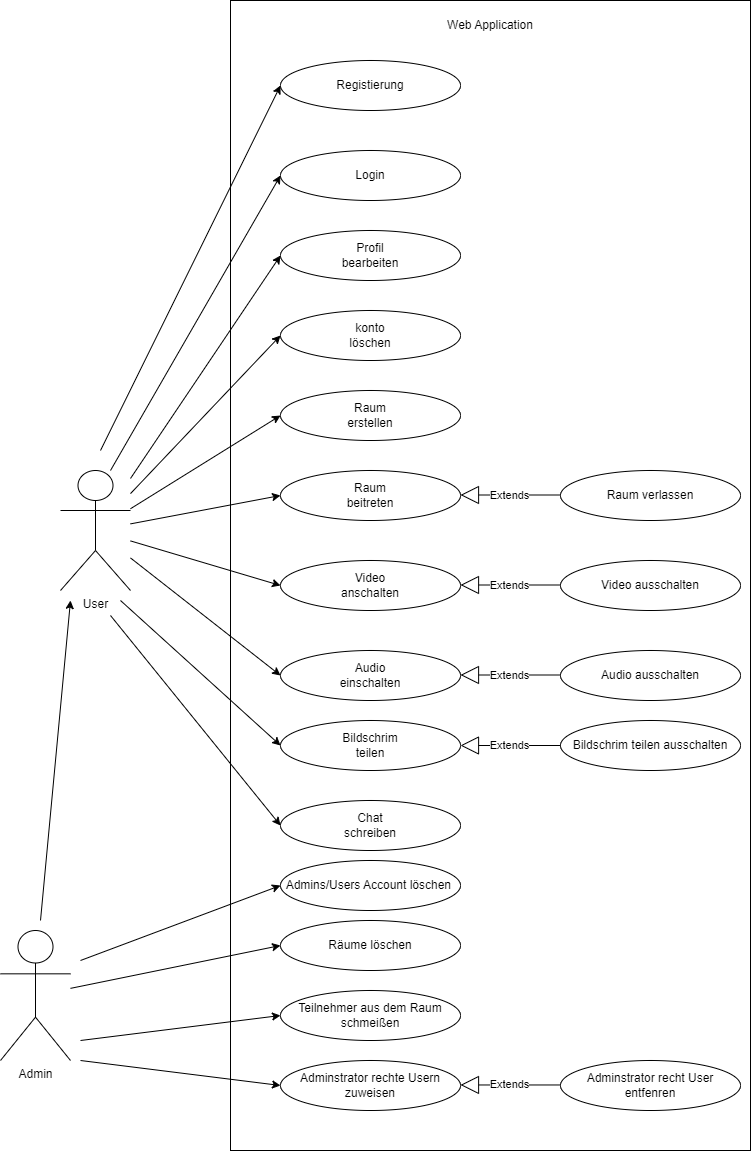

The diagram above was exported from draw.io. Its source (the exported page's mxGraphModel, read from the mxfile embedded in the PNG):
<mxGraphModel dx="1343" dy="638" grid="1" gridSize="10" guides="1" tooltips="1" connect="1" arrows="1" fold="1" page="1" pageScale="1" pageWidth="827" pageHeight="1169" math="0" shadow="0">
  <root>
    <mxCell id="0" />
    <mxCell id="1" parent="0" />
    <mxCell id="BKHeLpJCaSmD2r6hzN1T-2" value="" style="rounded=0;whiteSpace=wrap;html=1;" vertex="1" parent="1">
      <mxGeometry x="290" y="10" width="520" height="1150" as="geometry" />
    </mxCell>
    <mxCell id="BKHeLpJCaSmD2r6hzN1T-3" value="Web Application" style="text;html=1;align=center;verticalAlign=middle;whiteSpace=wrap;rounded=0;" vertex="1" parent="1">
      <mxGeometry x="500" y="20" width="100" height="30" as="geometry" />
    </mxCell>
    <mxCell id="BKHeLpJCaSmD2r6hzN1T-4" value="" style="ellipse;whiteSpace=wrap;html=1;" vertex="1" parent="1">
      <mxGeometry x="340" y="70" width="180" height="50" as="geometry" />
    </mxCell>
    <mxCell id="BKHeLpJCaSmD2r6hzN1T-5" value="" style="ellipse;whiteSpace=wrap;html=1;" vertex="1" parent="1">
      <mxGeometry x="340" y="160" width="180" height="50" as="geometry" />
    </mxCell>
    <mxCell id="BKHeLpJCaSmD2r6hzN1T-6" value="" style="ellipse;whiteSpace=wrap;html=1;" vertex="1" parent="1">
      <mxGeometry x="340" y="240" width="180" height="50" as="geometry" />
    </mxCell>
    <mxCell id="BKHeLpJCaSmD2r6hzN1T-7" value="" style="ellipse;whiteSpace=wrap;html=1;" vertex="1" parent="1">
      <mxGeometry x="340" y="320" width="180" height="50" as="geometry" />
    </mxCell>
    <mxCell id="BKHeLpJCaSmD2r6hzN1T-8" value="" style="ellipse;whiteSpace=wrap;html=1;" vertex="1" parent="1">
      <mxGeometry x="340" y="400" width="180" height="50" as="geometry" />
    </mxCell>
    <mxCell id="BKHeLpJCaSmD2r6hzN1T-9" value="" style="ellipse;whiteSpace=wrap;html=1;" vertex="1" parent="1">
      <mxGeometry x="340" y="480" width="180" height="50" as="geometry" />
    </mxCell>
    <mxCell id="BKHeLpJCaSmD2r6hzN1T-10" value="" style="ellipse;whiteSpace=wrap;html=1;" vertex="1" parent="1">
      <mxGeometry x="340" y="570" width="180" height="50" as="geometry" />
    </mxCell>
    <mxCell id="BKHeLpJCaSmD2r6hzN1T-11" value="" style="ellipse;whiteSpace=wrap;html=1;" vertex="1" parent="1">
      <mxGeometry x="340" y="660" width="180" height="50" as="geometry" />
    </mxCell>
    <mxCell id="BKHeLpJCaSmD2r6hzN1T-12" value="" style="ellipse;whiteSpace=wrap;html=1;" vertex="1" parent="1">
      <mxGeometry x="340" y="730" width="180" height="50" as="geometry" />
    </mxCell>
    <mxCell id="BKHeLpJCaSmD2r6hzN1T-13" value="" style="ellipse;whiteSpace=wrap;html=1;" vertex="1" parent="1">
      <mxGeometry x="340" y="810" width="180" height="50" as="geometry" />
    </mxCell>
    <mxCell id="BKHeLpJCaSmD2r6hzN1T-14" value="Admins/Users Account löschen&amp;nbsp;" style="ellipse;whiteSpace=wrap;html=1;" vertex="1" parent="1">
      <mxGeometry x="340" y="870" width="180" height="50" as="geometry" />
    </mxCell>
    <mxCell id="BKHeLpJCaSmD2r6hzN1T-15" value="Räume löschen" style="ellipse;whiteSpace=wrap;html=1;" vertex="1" parent="1">
      <mxGeometry x="340" y="930" width="180" height="50" as="geometry" />
    </mxCell>
    <mxCell id="BKHeLpJCaSmD2r6hzN1T-16" value="Teilnehmer aus dem Raum schmeißen" style="ellipse;whiteSpace=wrap;html=1;" vertex="1" parent="1">
      <mxGeometry x="340" y="1000" width="180" height="50" as="geometry" />
    </mxCell>
    <mxCell id="BKHeLpJCaSmD2r6hzN1T-17" value="Registierung" style="text;html=1;align=center;verticalAlign=middle;whiteSpace=wrap;rounded=0;" vertex="1" parent="1">
      <mxGeometry x="400" y="80" width="60" height="30" as="geometry" />
    </mxCell>
    <mxCell id="BKHeLpJCaSmD2r6hzN1T-18" value="Login" style="text;html=1;align=center;verticalAlign=middle;whiteSpace=wrap;rounded=0;" vertex="1" parent="1">
      <mxGeometry x="400" y="170" width="60" height="30" as="geometry" />
    </mxCell>
    <mxCell id="BKHeLpJCaSmD2r6hzN1T-19" value="Profil bearbeiten" style="text;html=1;align=center;verticalAlign=middle;whiteSpace=wrap;rounded=0;" vertex="1" parent="1">
      <mxGeometry x="400" y="250" width="60" height="30" as="geometry" />
    </mxCell>
    <mxCell id="BKHeLpJCaSmD2r6hzN1T-20" value="konto löschen" style="text;html=1;align=center;verticalAlign=middle;whiteSpace=wrap;rounded=0;" vertex="1" parent="1">
      <mxGeometry x="400" y="330" width="60" height="30" as="geometry" />
    </mxCell>
    <mxCell id="BKHeLpJCaSmD2r6hzN1T-21" value="Raum erstellen" style="text;html=1;align=center;verticalAlign=middle;whiteSpace=wrap;rounded=0;" vertex="1" parent="1">
      <mxGeometry x="400" y="410" width="60" height="30" as="geometry" />
    </mxCell>
    <mxCell id="BKHeLpJCaSmD2r6hzN1T-22" value="Raum beitreten" style="text;html=1;align=center;verticalAlign=middle;whiteSpace=wrap;rounded=0;" vertex="1" parent="1">
      <mxGeometry x="400" y="490" width="60" height="30" as="geometry" />
    </mxCell>
    <mxCell id="BKHeLpJCaSmD2r6hzN1T-23" value="Video anschalten" style="text;html=1;align=center;verticalAlign=middle;whiteSpace=wrap;rounded=0;" vertex="1" parent="1">
      <mxGeometry x="400" y="580" width="60" height="30" as="geometry" />
    </mxCell>
    <mxCell id="BKHeLpJCaSmD2r6hzN1T-24" value="Audio einschalten" style="text;html=1;align=center;verticalAlign=middle;whiteSpace=wrap;rounded=0;" vertex="1" parent="1">
      <mxGeometry x="400" y="670" width="60" height="30" as="geometry" />
    </mxCell>
    <mxCell id="BKHeLpJCaSmD2r6hzN1T-25" value="Bildschrim teilen" style="text;html=1;align=center;verticalAlign=middle;whiteSpace=wrap;rounded=0;" vertex="1" parent="1">
      <mxGeometry x="400" y="740" width="60" height="30" as="geometry" />
    </mxCell>
    <mxCell id="BKHeLpJCaSmD2r6hzN1T-26" value="Chat schreiben" style="text;html=1;align=center;verticalAlign=middle;whiteSpace=wrap;rounded=0;" vertex="1" parent="1">
      <mxGeometry x="400" y="820" width="60" height="30" as="geometry" />
    </mxCell>
    <mxCell id="BKHeLpJCaSmD2r6hzN1T-28" value="Bildschrim teilen ausschalten" style="ellipse;whiteSpace=wrap;html=1;" vertex="1" parent="1">
      <mxGeometry x="620" y="730" width="180" height="50" as="geometry" />
    </mxCell>
    <mxCell id="BKHeLpJCaSmD2r6hzN1T-29" value="Audio ausschalten" style="ellipse;whiteSpace=wrap;html=1;" vertex="1" parent="1">
      <mxGeometry x="620" y="660" width="180" height="50" as="geometry" />
    </mxCell>
    <mxCell id="BKHeLpJCaSmD2r6hzN1T-30" value="Video ausschalten" style="ellipse;whiteSpace=wrap;html=1;" vertex="1" parent="1">
      <mxGeometry x="620" y="570" width="180" height="50" as="geometry" />
    </mxCell>
    <mxCell id="BKHeLpJCaSmD2r6hzN1T-31" value="Raum verlassen" style="ellipse;whiteSpace=wrap;html=1;" vertex="1" parent="1">
      <mxGeometry x="620" y="480" width="180" height="50" as="geometry" />
    </mxCell>
    <mxCell id="BKHeLpJCaSmD2r6hzN1T-36" value="Extends" style="endArrow=block;endSize=16;endFill=0;html=1;rounded=0;entryX=1;entryY=0.5;entryDx=0;entryDy=0;exitX=0;exitY=0.5;exitDx=0;exitDy=0;" edge="1" parent="1" source="BKHeLpJCaSmD2r6hzN1T-28" target="BKHeLpJCaSmD2r6hzN1T-12">
      <mxGeometry width="160" relative="1" as="geometry">
        <mxPoint x="310" y="710" as="sourcePoint" />
        <mxPoint x="470" y="710" as="targetPoint" />
      </mxGeometry>
    </mxCell>
    <mxCell id="BKHeLpJCaSmD2r6hzN1T-39" value="Extends" style="endArrow=block;endSize=16;endFill=0;html=1;rounded=0;entryX=1;entryY=0.5;entryDx=0;entryDy=0;exitX=0;exitY=0.5;exitDx=0;exitDy=0;" edge="1" parent="1">
      <mxGeometry width="160" relative="1" as="geometry">
        <mxPoint x="620" y="684.5" as="sourcePoint" />
        <mxPoint x="520" y="684.5" as="targetPoint" />
      </mxGeometry>
    </mxCell>
    <mxCell id="BKHeLpJCaSmD2r6hzN1T-41" value="Extends" style="endArrow=block;endSize=16;endFill=0;html=1;rounded=0;entryX=1;entryY=0.5;entryDx=0;entryDy=0;exitX=0;exitY=0.5;exitDx=0;exitDy=0;" edge="1" parent="1">
      <mxGeometry width="160" relative="1" as="geometry">
        <mxPoint x="620" y="594.5" as="sourcePoint" />
        <mxPoint x="520" y="594.5" as="targetPoint" />
      </mxGeometry>
    </mxCell>
    <mxCell id="BKHeLpJCaSmD2r6hzN1T-42" value="Extends" style="endArrow=block;endSize=16;endFill=0;html=1;rounded=0;entryX=1;entryY=0.5;entryDx=0;entryDy=0;exitX=0;exitY=0.5;exitDx=0;exitDy=0;" edge="1" parent="1">
      <mxGeometry width="160" relative="1" as="geometry">
        <mxPoint x="620" y="504.5" as="sourcePoint" />
        <mxPoint x="520" y="504.5" as="targetPoint" />
      </mxGeometry>
    </mxCell>
    <mxCell id="BKHeLpJCaSmD2r6hzN1T-45" value="User" style="shape=umlActor;verticalLabelPosition=bottom;verticalAlign=top;html=1;" vertex="1" parent="1">
      <mxGeometry x="120" y="480" width="70" height="120" as="geometry" />
    </mxCell>
    <mxCell id="BKHeLpJCaSmD2r6hzN1T-49" value="" style="endArrow=classic;html=1;rounded=0;entryX=0;entryY=0.5;entryDx=0;entryDy=0;" edge="1" parent="1" target="BKHeLpJCaSmD2r6hzN1T-4">
      <mxGeometry width="50" height="50" relative="1" as="geometry">
        <mxPoint x="160" y="460" as="sourcePoint" />
        <mxPoint x="420" y="310" as="targetPoint" />
      </mxGeometry>
    </mxCell>
    <mxCell id="BKHeLpJCaSmD2r6hzN1T-50" value="" style="endArrow=classic;html=1;rounded=0;entryX=0;entryY=0.5;entryDx=0;entryDy=0;" edge="1" parent="1" target="BKHeLpJCaSmD2r6hzN1T-5">
      <mxGeometry width="50" height="50" relative="1" as="geometry">
        <mxPoint x="170" y="480" as="sourcePoint" />
        <mxPoint x="350" y="105" as="targetPoint" />
      </mxGeometry>
    </mxCell>
    <mxCell id="BKHeLpJCaSmD2r6hzN1T-51" value="" style="endArrow=classic;html=1;rounded=0;entryX=0;entryY=0.5;entryDx=0;entryDy=0;" edge="1" parent="1" source="BKHeLpJCaSmD2r6hzN1T-45" target="BKHeLpJCaSmD2r6hzN1T-6">
      <mxGeometry width="50" height="50" relative="1" as="geometry">
        <mxPoint x="175" y="500" as="sourcePoint" />
        <mxPoint x="350" y="195" as="targetPoint" />
      </mxGeometry>
    </mxCell>
    <mxCell id="BKHeLpJCaSmD2r6hzN1T-52" value="" style="endArrow=classic;html=1;rounded=0;entryX=0;entryY=0.5;entryDx=0;entryDy=0;" edge="1" parent="1" source="BKHeLpJCaSmD2r6hzN1T-45" target="BKHeLpJCaSmD2r6hzN1T-7">
      <mxGeometry width="50" height="50" relative="1" as="geometry">
        <mxPoint x="183" y="502" as="sourcePoint" />
        <mxPoint x="350" y="275" as="targetPoint" />
      </mxGeometry>
    </mxCell>
    <mxCell id="BKHeLpJCaSmD2r6hzN1T-53" value="" style="endArrow=classic;html=1;rounded=0;entryX=0;entryY=0.5;entryDx=0;entryDy=0;" edge="1" parent="1" source="BKHeLpJCaSmD2r6hzN1T-45" target="BKHeLpJCaSmD2r6hzN1T-8">
      <mxGeometry width="50" height="50" relative="1" as="geometry">
        <mxPoint x="170" y="490" as="sourcePoint" />
        <mxPoint x="350" y="355" as="targetPoint" />
      </mxGeometry>
    </mxCell>
    <mxCell id="BKHeLpJCaSmD2r6hzN1T-54" value="" style="endArrow=classic;html=1;rounded=0;entryX=0;entryY=0.5;entryDx=0;entryDy=0;" edge="1" parent="1" source="BKHeLpJCaSmD2r6hzN1T-45" target="BKHeLpJCaSmD2r6hzN1T-9">
      <mxGeometry width="50" height="50" relative="1" as="geometry">
        <mxPoint x="180" y="500" as="sourcePoint" />
        <mxPoint x="350" y="435" as="targetPoint" />
      </mxGeometry>
    </mxCell>
    <mxCell id="BKHeLpJCaSmD2r6hzN1T-55" value="" style="endArrow=classic;html=1;rounded=0;entryX=0;entryY=0.5;entryDx=0;entryDy=0;" edge="1" parent="1" source="BKHeLpJCaSmD2r6hzN1T-45" target="BKHeLpJCaSmD2r6hzN1T-10">
      <mxGeometry width="50" height="50" relative="1" as="geometry">
        <mxPoint x="200" y="543" as="sourcePoint" />
        <mxPoint x="350" y="515" as="targetPoint" />
      </mxGeometry>
    </mxCell>
    <mxCell id="BKHeLpJCaSmD2r6hzN1T-56" value="" style="endArrow=classic;html=1;rounded=0;entryX=0;entryY=0.5;entryDx=0;entryDy=0;" edge="1" parent="1" source="BKHeLpJCaSmD2r6hzN1T-45" target="BKHeLpJCaSmD2r6hzN1T-11">
      <mxGeometry width="50" height="50" relative="1" as="geometry">
        <mxPoint x="200" y="560" as="sourcePoint" />
        <mxPoint x="350" y="605" as="targetPoint" />
      </mxGeometry>
    </mxCell>
    <mxCell id="BKHeLpJCaSmD2r6hzN1T-57" value="" style="endArrow=classic;html=1;rounded=0;entryX=0;entryY=0.5;entryDx=0;entryDy=0;" edge="1" parent="1" target="BKHeLpJCaSmD2r6hzN1T-12">
      <mxGeometry width="50" height="50" relative="1" as="geometry">
        <mxPoint x="180" y="610" as="sourcePoint" />
        <mxPoint x="310" y="738" as="targetPoint" />
      </mxGeometry>
    </mxCell>
    <mxCell id="BKHeLpJCaSmD2r6hzN1T-58" value="" style="endArrow=classic;html=1;rounded=0;entryX=0;entryY=0.5;entryDx=0;entryDy=0;" edge="1" parent="1" target="BKHeLpJCaSmD2r6hzN1T-13">
      <mxGeometry width="50" height="50" relative="1" as="geometry">
        <mxPoint x="170" y="625" as="sourcePoint" />
        <mxPoint x="330" y="770" as="targetPoint" />
      </mxGeometry>
    </mxCell>
    <mxCell id="BKHeLpJCaSmD2r6hzN1T-60" value="Admin" style="shape=umlActor;verticalLabelPosition=bottom;verticalAlign=top;html=1;" vertex="1" parent="1">
      <mxGeometry x="60" y="940" width="70" height="130" as="geometry" />
    </mxCell>
    <mxCell id="BKHeLpJCaSmD2r6hzN1T-61" value="" style="endArrow=classic;html=1;rounded=0;entryX=0;entryY=0.5;entryDx=0;entryDy=0;" edge="1" parent="1" target="BKHeLpJCaSmD2r6hzN1T-14">
      <mxGeometry width="50" height="50" relative="1" as="geometry">
        <mxPoint x="140" y="970" as="sourcePoint" />
        <mxPoint x="280" y="940" as="targetPoint" />
      </mxGeometry>
    </mxCell>
    <mxCell id="BKHeLpJCaSmD2r6hzN1T-62" value="" style="endArrow=classic;html=1;rounded=0;" edge="1" parent="1">
      <mxGeometry width="50" height="50" relative="1" as="geometry">
        <mxPoint x="100" y="930" as="sourcePoint" />
        <mxPoint x="130" y="610" as="targetPoint" />
      </mxGeometry>
    </mxCell>
    <mxCell id="BKHeLpJCaSmD2r6hzN1T-63" value="" style="endArrow=classic;html=1;rounded=0;entryX=0;entryY=0.5;entryDx=0;entryDy=0;" edge="1" parent="1" source="BKHeLpJCaSmD2r6hzN1T-60" target="BKHeLpJCaSmD2r6hzN1T-15">
      <mxGeometry width="50" height="50" relative="1" as="geometry">
        <mxPoint x="150" y="980" as="sourcePoint" />
        <mxPoint x="350" y="935" as="targetPoint" />
      </mxGeometry>
    </mxCell>
    <mxCell id="BKHeLpJCaSmD2r6hzN1T-64" value="" style="endArrow=classic;html=1;rounded=0;entryX=0;entryY=0.5;entryDx=0;entryDy=0;" edge="1" parent="1" target="BKHeLpJCaSmD2r6hzN1T-16">
      <mxGeometry width="50" height="50" relative="1" as="geometry">
        <mxPoint x="140" y="1050" as="sourcePoint" />
        <mxPoint x="350" y="1015" as="targetPoint" />
      </mxGeometry>
    </mxCell>
    <mxCell id="BKHeLpJCaSmD2r6hzN1T-65" value="Adminstrator rechte Usern zuweisen" style="ellipse;whiteSpace=wrap;html=1;" vertex="1" parent="1">
      <mxGeometry x="340" y="1070" width="180" height="50" as="geometry" />
    </mxCell>
    <mxCell id="BKHeLpJCaSmD2r6hzN1T-66" value="Adminstrator recht User entfenren" style="ellipse;whiteSpace=wrap;html=1;" vertex="1" parent="1">
      <mxGeometry x="620" y="1070" width="180" height="50" as="geometry" />
    </mxCell>
    <mxCell id="BKHeLpJCaSmD2r6hzN1T-67" value="Extends" style="endArrow=block;endSize=16;endFill=0;html=1;rounded=0;entryX=1;entryY=0.5;entryDx=0;entryDy=0;exitX=0;exitY=0.5;exitDx=0;exitDy=0;" edge="1" parent="1">
      <mxGeometry width="160" relative="1" as="geometry">
        <mxPoint x="620" y="1094.47" as="sourcePoint" />
        <mxPoint x="520" y="1094.47" as="targetPoint" />
      </mxGeometry>
    </mxCell>
    <mxCell id="BKHeLpJCaSmD2r6hzN1T-68" value="" style="endArrow=classic;html=1;rounded=0;entryX=0;entryY=0.5;entryDx=0;entryDy=0;" edge="1" parent="1" target="BKHeLpJCaSmD2r6hzN1T-65">
      <mxGeometry width="50" height="50" relative="1" as="geometry">
        <mxPoint x="140" y="1070" as="sourcePoint" />
        <mxPoint x="350" y="1035" as="targetPoint" />
      </mxGeometry>
    </mxCell>
  </root>
</mxGraphModel>